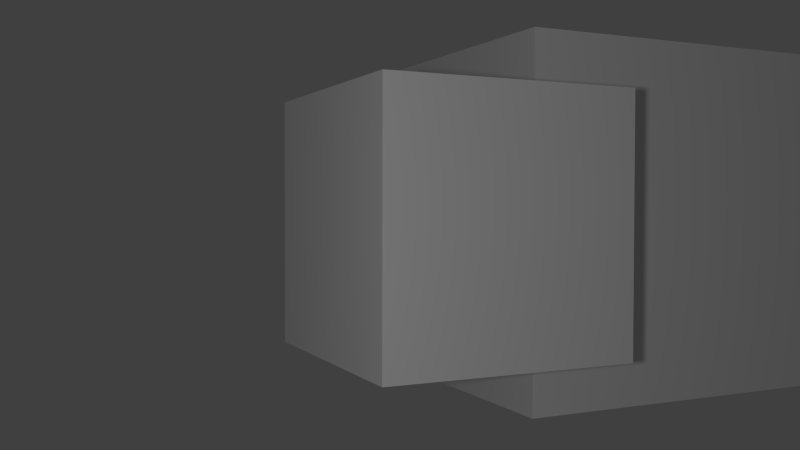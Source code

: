 # Source: Box.blend  (saved by Blender 2.65.0; exported with 4.5.12 LTS)
import bpy
from mathutils import Matrix  # noqa: F401  (used for matrix-valued properties, if any)

bpy.ops.wm.read_factory_settings(use_empty=True)
scene = bpy.context.scene
scene.name = 'Scene'

# ---- collections
col_collection_1 = bpy.data.collections.new('Collection 1'); scene.collection.children.link(col_collection_1)

# ---- materials (node trees are filled in below, after node groups)
mat_sheepskin = bpy.data.materials.new('SheepSkin')
mat_sheepskin.alpha_threshold = 0.0
mat_sheepskin.use_transparent_shadow = False
mat_sheepskin.roughness = 0.5
mat_sheepskin.line_color = (0.0, 0.0, 0.0, 1.0)

# ---- material node trees

# ---- world
world_world = bpy.data.worlds.new('World'); scene.world = world_world
world_world.color = (0.05088, 0.05088, 0.05088)
world_world.use_sun_shadow = False
world_world.sun_shadow_jitter_overblur = 0.0
world_world.cycles.sampling_method = 'MANUAL'
world_world.cycles.sample_map_resolution = 256

# ---- cameras
cam_camera = bpy.data.cameras.new('Camera')
cam_camera.clip_end = 100.0
cam_camera.lens = 35.0
cam_camera.sensor_width = 32.0
cam_camera.sensor_height = 18.0
cam_camera.dof.focus_distance = 0.0
cam_camera.dof.aperture_fstop = 128.0

# ---- lights
light_point = bpy.data.lights.new('Point', 'POINT')
light_point.transmission_factor = 0.0
light_point.energy = 100.0
light_point.shadow_buffer_clip_start = 0.5
light_point.shadow_soft_size = 0.1
light_point.shadow_maximum_resolution = 0.006
light_point.use_absolute_resolution = True
light_point.cycles.use_multiple_importance_sampling = False

# ---- meshes
me_cube_006 = bpy.data.meshes.new('Cube.006')
me_cube_006.from_pydata([(0.2709, -1.0, -1.0), (0.2709, 1.0, -1.0), (0.8184, 0.6153, -0.9843), (0.789, -0.4183, -0.9809), (0.2709, -1.0, 1.0), (0.2709, 1.0, 1.0), (1.484, 0.599, -0.1933), (1.455, -0.4346, -0.1898), (1.451, 0.4192, -1.304), (1.419, -0.201, -1.297), (2.033, 0.3919, -1.09), (2.002, -0.2283, -1.084), (1.731, 0.2773, -1.578), (1.713, -0.06613, -1.574), (2.053, 0.2622, -1.459), (2.036, -0.08124, -1.456), (-3.279, -1.763, -1.76), (-3.279, 1.758, -1.76), (-3.279, -1.763, 1.76), (-3.279, 1.758, 1.76)], [], [(1, 0, 16, 17), (5, 6, 2, 1), (6, 7, 11, 10), (7, 4, 0, 3), (0, 1, 2, 3), (7, 6, 5, 4), (11, 9, 13, 15), (7, 3, 9, 11), (2, 6, 10, 8), (3, 2, 8, 9), (14, 15, 13, 12), (9, 8, 12, 13), (8, 10, 14, 12), (10, 11, 15, 14), (18, 19, 17, 16), (0, 4, 18, 16), (4, 5, 19, 18), (5, 1, 17, 19)])
_uv = me_cube_006.uv_layers.new(name='UVMap')
_uv.uv.foreach_set('vector', [0.2058, 0.3049, 0.1568, 0.3049, 0.138, 0.2161, 0.2242, 0.2159, 0.0705, 0.1263, 0.09973, 0.09499, 0.1194, 0.1109, 0.119, 0.1261, 0.2506, 0.1079, 0.2272, 0.1175, 0.223, 0.09232, 0.237, 0.08641, 0.1852, 0.1999, 0.1555, 0.1684, 0.2037, 0.1685, 0.2051, 0.1843, 0.1568, 0.3049, 0.2058, 0.3049, 0.1964, 0.3181, 0.1711, 0.3175, 0.2272, 0.1175, 0.2506, 0.1079, 0.2725, 0.139, 0.2269, 0.1569, 0.207, 0.2142, 0.213, 0.2006, 0.2199, 0.2084, 0.2166, 0.2159, 0.1852, 0.1999, 0.2051, 0.1843, 0.213, 0.2006, 0.207, 0.2142, 0.1194, 0.1109, 0.09973, 0.09499, 0.1217, 0.08067, 0.1273, 0.09469, 0.1711, 0.3175, 0.1964, 0.3181, 0.1917, 0.3318, 0.1765, 0.3311, 0.05259, 0.2236, 0.05261, 0.2152, 0.06094, 0.2152, 0.06091, 0.2236, 0.1312, 0.2304, 0.1312, 0.2152, 0.138, 0.2186, 0.1379, 0.227, 0.1273, 0.09469, 0.1217, 0.08067, 0.1311, 0.07944, 0.1342, 0.0872, 0.237, 0.08641, 0.223, 0.09232, 0.223, 0.08271, 0.2308, 0.07944, 0.2245, 0.3024, 0.2242, 0.2162, 0.3104, 0.2159, 0.3107, 0.3022, 0.2037, 0.1685, 0.1555, 0.1684, 0.138, 0.07944, 0.2228, 0.0797, 0.2269, 0.1569, 0.2725, 0.139, 0.3031, 0.1746, 0.2228, 0.2061, 0.0705, 0.1263, 0.119, 0.1261, 0.138, 0.2149, 0.05259, 0.2152])
me_cube_006.materials.append(mat_sheepskin)
me_cube_006.use_remesh_preserve_volume = False
me_cube_006.use_remesh_preserve_attributes = False
me_cube_006.use_mirror_vertex_groups = False
me_cube_006.update()
me_cube_001 = bpy.data.meshes.new('Cube.001')
me_cube_001.from_pydata([(-1.0, -1.0, -1.0), (-1.0, 1.0, -1.0), (1.0, 1.0, -1.0), (1.0, -1.0, -1.0), (-1.0, -1.0, 1.0), (-1.0, 1.0, 1.0), (1.0, 1.0, 1.0), (1.0, -1.0, 1.0)], [], [(4, 5, 1, 0), (5, 6, 2, 1), (6, 7, 3, 2), (7, 4, 0, 3), (0, 1, 2, 3), (7, 6, 5, 4)])
_uv = me_cube_001.uv_layers.new(name='UVMap')
_uv.uv.foreach_set('vector', [0.03793, 0.8478, 0.1724, 0.849, 0.1713, 0.9835, 0.03675, 0.9823, 8.663e-05, 0.7498, 8.657e-05, 0.4999, 0.25, 0.4999, 0.25, 0.7498, 8.657e-05, 0.4999, 8.663e-05, 0.25, 0.25, 0.25, 0.25, 0.4999, 8.663e-05, 0.25, 8.683e-05, 8.657e-05, 0.25, 8.685e-05, 0.25, 0.25, 0.5001, 8.674e-05, 0.5001, 0.25, 0.2502, 0.25, 0.2502, 8.657e-05, 0.9999, 8.668e-05, 0.9999, 0.25, 0.75, 0.25, 0.75, 8.678e-05])
me_cube_001.materials.append(mat_sheepskin)
me_cube_001.use_remesh_preserve_volume = False
me_cube_001.use_remesh_preserve_attributes = False
me_cube_001.use_mirror_vertex_groups = False
me_cube_001.update()
me_cube = bpy.data.meshes.new('Cube')
me_cube.from_pydata([(-1.0, -1.0, -0.7303), (-1.0, 1.0, -0.7303), (1.0, 1.0, -0.7303), (1.0, -1.0, -0.7303), (-1.0, -1.0, 1.0), (-1.0, 1.0, 1.0), (1.0, 1.0, 1.0), (1.0, -1.0, 1.0), (-1.0, 0.0, -1.0), (0.0, 1.0, -1.0), (1.0, 0.0, -1.0), (0.0, -1.0, -1.0), (0.0, 0.0, -0.6432), (-1.0, -0.5, -1.0), (-0.5, 1.0, -1.0), (1.0, 0.5, -1.0), (0.5, -1.0, -1.0), (-1.0, 0.5, -1.0), (0.5, 1.0, -1.0), (1.0, -0.5, -1.0), (-0.5, -1.0, -1.0), (0.5, 0.0, -0.8087), (-0.5, 0.0, -0.8087), (0.0, -0.5, -0.8087), (0.0, 0.5, -0.8087), (0.5, 0.5, -0.8087), (0.5, -0.5, -0.8087), (-0.5, -0.5, -0.8087), (-0.5, 0.5, -0.8087), (-1.0, -1.0, -2.641), (-1.0, 1.0, -2.641), (1.0, 1.0, -2.641), (1.0, -1.0, -2.641), (-1.0, -0.5, -2.641), (-0.5, 1.0, -2.641), (1.0, 0.5, -2.641), (0.5, -1.0, -2.641), (-1.0, 0.5, -2.641), (0.5, 1.0, -2.641), (1.0, -0.5, -2.641), (-0.5, -1.0, -2.641), (0.5, 0.5, -2.641), (0.5, -0.5, -2.641), (-0.5, -0.5, -2.641), (-0.5, 0.5, -2.641)], [], [(4, 5, 1, 17, 8, 13, 0), (5, 6, 2, 18, 9, 14, 1), (6, 7, 3, 19, 10, 15, 2), (7, 4, 0, 20, 11, 16, 3), (27, 20, 40, 43), (7, 6, 5, 4), (26, 21, 10, 19), (27, 22, 12, 23), (28, 14, 9, 24), (21, 25, 15, 10), (12, 24, 25, 21), (24, 9, 18, 25), (3, 16, 36, 32), (11, 23, 26, 16), (23, 12, 21, 26), (20, 27, 23, 11), (25, 18, 38, 41), (13, 8, 22, 27), (22, 28, 24, 12), (8, 17, 28, 22), (13, 27, 43, 33), (41, 38, 31, 35), (36, 42, 39, 32), (29, 33, 43, 40), (37, 30, 34, 44), (26, 19, 39, 42), (17, 1, 30, 37), (1, 14, 34, 30), (18, 2, 31, 38), (16, 26, 42, 36), (15, 25, 41, 35), (19, 3, 32, 39), (28, 17, 37, 44), (0, 13, 33, 29), (20, 0, 29, 40), (2, 15, 35, 31), (14, 28, 44, 34)])
_uv = me_cube.uv_layers.new(name='UVMap')
_uv.uv.foreach_set('vector', [0.7306, 0.5135, 0.5428, 0.5141, 0.5423, 0.3516, 0.5892, 0.3262, 0.6361, 0.326, 0.6831, 0.3259, 0.7301, 0.3511, 0.1641, 0.1722, 0.3519, 0.1717, 0.3524, 0.3341, 0.3055, 0.3596, 0.2586, 0.3597, 0.2116, 0.3599, 0.1646, 0.3347, 0.5418, 0.8559, 0.354, 0.8565, 0.3535, 0.6941, 0.4004, 0.6686, 0.4473, 0.6684, 0.4942, 0.6683, 0.5413, 0.6935, 0.3529, 0.1722, 0.5407, 0.1717, 0.5412, 0.3341, 0.4944, 0.3596, 0.4474, 0.3597, 0.4005, 0.3599, 0.3534, 0.3347, 0.3525, 0.8745, 0.3055, 0.8567, 0.305, 0.7026, 0.3519, 0.7025, 0.1641, 0.5147, 0.3519, 0.5141, 0.3525, 0.7019, 0.1647, 0.7025, 0.7078, 0.6137, 0.6746, 0.5805, 0.7078, 0.5473, 0.741, 0.5805, 0.6414, 0.6801, 0.6082, 0.6469, 0.6414, 0.6137, 0.6746, 0.6469, 0.575, 0.6137, 0.5418, 0.5805, 0.575, 0.5473, 0.6082, 0.5805, 0.6746, 0.5805, 0.6414, 0.5473, 0.6746, 0.5141, 0.7078, 0.5473, 0.6414, 0.6137, 0.6082, 0.5805, 0.6414, 0.5473, 0.6746, 0.5805, 0.6082, 0.5805, 0.575, 0.5473, 0.6082, 0.5141, 0.6414, 0.5473, 0.3534, 0.3347, 0.4005, 0.3599, 0.4009, 0.514, 0.354, 0.5141, 0.7078, 0.6801, 0.6746, 0.6469, 0.7078, 0.6137, 0.741, 0.6469, 0.6746, 0.6469, 0.6414, 0.6137, 0.6746, 0.5805, 0.7078, 0.6137, 0.6746, 0.7133, 0.6414, 0.6801, 0.6746, 0.6469, 0.7078, 0.6801, 0.04303, 0.9535, 0.004906, 0.9391, 0.004523, 0.8141, 0.0426, 0.814, 0.6082, 0.7133, 0.575, 0.6801, 0.6082, 0.6469, 0.6414, 0.6801, 0.6082, 0.6469, 0.575, 0.6137, 0.6082, 0.5805, 0.6414, 0.6137, 0.575, 0.6801, 0.5418, 0.6469, 0.575, 0.6137, 0.6082, 0.6469, 0.788, 0.6683, 0.741, 0.6861, 0.7415, 0.5141, 0.7884, 0.5142, 0.589, 0.7604, 0.5889, 0.7134, 0.6358, 0.7133, 0.636, 0.7602, 0.5419, 0.7604, 0.5418, 0.7134, 0.5887, 0.7133, 0.5889, 0.7602, 0.258, 0.7495, 0.2579, 0.7026, 0.3048, 0.7025, 0.305, 0.7494, 0.683, 0.7134, 0.6829, 0.7604, 0.636, 0.7602, 0.6361, 0.7133, 0.7306, 0.3421, 0.7776, 0.3599, 0.7781, 0.514, 0.7311, 0.5141, 0.5892, 0.3262, 0.5423, 0.3516, 0.5418, 0.1722, 0.5887, 0.1721, 0.1646, 0.3347, 0.2116, 0.3599, 0.2121, 0.514, 0.1651, 0.5141, 0.3055, 0.3596, 0.3524, 0.3341, 0.3529, 0.5135, 0.306, 0.5137, 0.788, 0.8403, 0.741, 0.8581, 0.7415, 0.6861, 0.7884, 0.6863, 0.8251, 0.4963, 0.7781, 0.5141, 0.7786, 0.3421, 0.8256, 0.3422, 0.4004, 0.6686, 0.3535, 0.6941, 0.3529, 0.5147, 0.3999, 0.5145, 0.7884, 0.6861, 0.8354, 0.7039, 0.8359, 0.858, 0.789, 0.8581, 0.7301, 0.3511, 0.6831, 0.3259, 0.6826, 0.1718, 0.7296, 0.1717, 0.4944, 0.3596, 0.5412, 0.3341, 0.5418, 0.5135, 0.4948, 0.5137, 0.5413, 0.6935, 0.4942, 0.6683, 0.4938, 0.5142, 0.5407, 0.5141, 0.8354, 0.6683, 0.7884, 0.6861, 0.789, 0.5141, 0.8359, 0.5142])
me_cube.materials.append(mat_sheepskin)
me_cube.use_remesh_preserve_volume = False
me_cube.use_remesh_preserve_attributes = False
me_cube.use_mirror_vertex_groups = False
me_cube.update()

# ---- objects
ob_point = bpy.data.objects.new('Point', light_point)
ob_camera = bpy.data.objects.new('Camera', cam_camera)
ob_cube_002 = bpy.data.objects.new('Cube.002', me_cube_006)
ob_cube_001 = bpy.data.objects.new('Cube.001', me_cube_001)
ob_cube = bpy.data.objects.new('Cube', me_cube)

# ---- transforms, parenting, visibility, modifiers, constraints
ob_point.location = (-5.001, 0.1043, 4.748)
ob_point.lineart.crease_threshold = 0.0
ob_camera.location = (-4.515, 0.1043, 4.748)
ob_camera.rotation_euler = (-0.02582, -0.4393, 0.001997)
ob_camera.lineart.crease_threshold = 0.0
ob_cube_002.location = (1.899, 0.0, 0.4366)
ob_cube_002.rotation_euler = (0.0, 0.0, 0.7854)
ob_cube_002.scale = (0.2351, 0.2351, 0.2351)
ob_cube_002.lineart.crease_threshold = 0.0
ob_cube_001.location = (-2.443, 0.0, 0.8945)
ob_cube_001.scale = (0.64, 0.64, 0.64)
ob_cube_001.lineart.crease_threshold = 0.0
ob_cube.location = (0.0, 0.0, 0.0)
ob_cube.scale = (2.0, 1.0, 1.0)
ob_cube.lineart.crease_threshold = 0.0

# ---- collection membership
col_collection_1.objects.link(ob_point)
col_collection_1.objects.link(ob_camera)
col_collection_1.objects.link(ob_cube_002)
col_collection_1.objects.link(ob_cube_001)
col_collection_1.objects.link(ob_cube)

# ---- scene / render settings (as saved in the file)
scene.camera = ob_camera
scene.frame_start = 1; scene.frame_end = 40; scene.frame_set(1)
scene.render.engine = 'BLENDER_EEVEE_NEXT'
scene.render.image_settings.color_mode = 'RGB'
scene.render.image_settings.compression = 90
scene.render.resolution_percentage = 50
scene.render.dither_intensity = 0.0
scene.render.bake_margin = 2
scene.render.bake_bias = 0.0
scene.cycles.use_denoising = False
scene.cycles.samples = 10
scene.cycles.sampling_pattern = 'TABULATED_SOBOL'
scene.cycles.light_sampling_threshold = 0.0
scene.cycles.use_adaptive_sampling = False
scene.cycles.use_light_tree = False
scene.cycles.blur_glossy = 0.0
scene.cycles.volume_bounces = 1
scene.cycles.pixel_filter_type = 'GAUSSIAN'
scene.cycles.sample_clamp_indirect = 0.0
scene.view_settings.view_transform = 'Standard'
bpy.context.view_layer.update()
